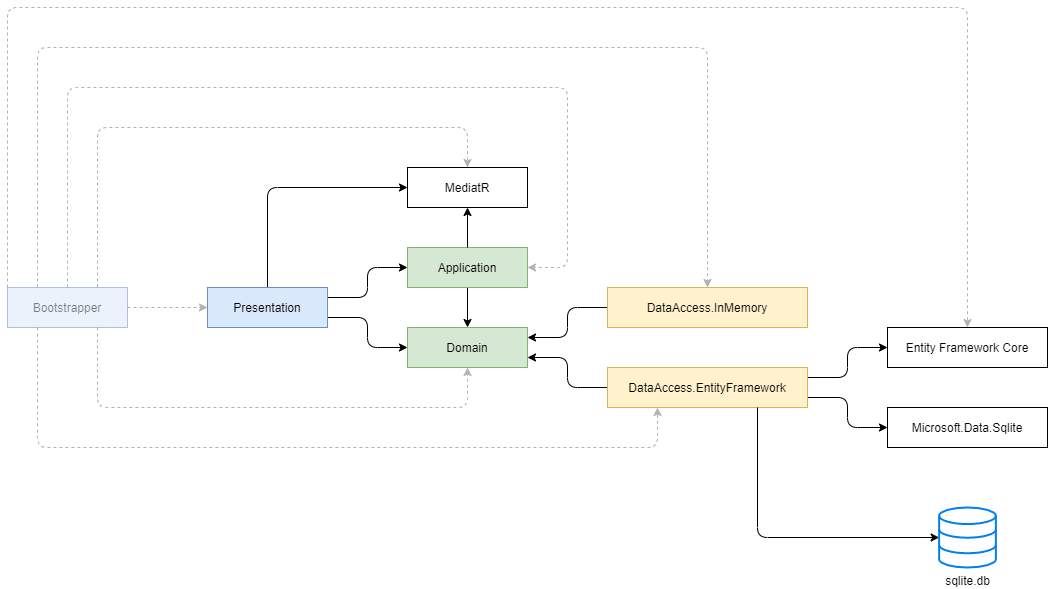

The diagram above was exported from draw.io. Its source (the exported page's mxGraphModel, read from the mxfile embedded in the PNG):
<mxGraphModel dx="1689" dy="1123" grid="1" gridSize="10" guides="1" tooltips="1" connect="1" arrows="1" fold="1" page="1" pageScale="1" pageWidth="1169" pageHeight="827" math="0" shadow="0">
  <root>
    <mxCell id="0" />
    <mxCell id="1" parent="0" />
    <mxCell id="5iN5kLhqKnCoEIPKjivF-9" style="edgeStyle=orthogonalEdgeStyle;rounded=1;sketch=0;orthogonalLoop=1;jettySize=auto;html=1;exitX=1;exitY=0.25;exitDx=0;exitDy=0;entryX=0;entryY=0.5;entryDx=0;entryDy=0;shadow=0;" parent="1" source="5iN5kLhqKnCoEIPKjivF-1" target="5iN5kLhqKnCoEIPKjivF-2" edge="1">
      <mxGeometry relative="1" as="geometry" />
    </mxCell>
    <mxCell id="5iN5kLhqKnCoEIPKjivF-10" style="edgeStyle=orthogonalEdgeStyle;rounded=1;sketch=0;orthogonalLoop=1;jettySize=auto;html=1;exitX=1;exitY=0.75;exitDx=0;exitDy=0;entryX=0;entryY=0.5;entryDx=0;entryDy=0;shadow=0;" parent="1" source="5iN5kLhqKnCoEIPKjivF-1" target="5iN5kLhqKnCoEIPKjivF-3" edge="1">
      <mxGeometry relative="1" as="geometry" />
    </mxCell>
    <mxCell id="5iN5kLhqKnCoEIPKjivF-11" style="edgeStyle=orthogonalEdgeStyle;rounded=1;sketch=0;orthogonalLoop=1;jettySize=auto;html=1;exitX=0.25;exitY=0;exitDx=0;exitDy=0;entryX=0.5;entryY=0;entryDx=0;entryDy=0;shadow=0;dashed=1;fillColor=#f5f5f5;textOpacity=50;strokeColor=#B3B3B3;" parent="1" source="AzATBVWpum_IaIbNurTi-1" target="5iN5kLhqKnCoEIPKjivF-4" edge="1">
      <mxGeometry relative="1" as="geometry">
        <Array as="points">
          <mxPoint x="110" y="160" />
          <mxPoint x="780" y="160" />
        </Array>
      </mxGeometry>
    </mxCell>
    <mxCell id="5iN5kLhqKnCoEIPKjivF-12" style="edgeStyle=orthogonalEdgeStyle;rounded=1;sketch=0;orthogonalLoop=1;jettySize=auto;html=1;exitX=0.25;exitY=1;exitDx=0;exitDy=0;entryX=0.25;entryY=1;entryDx=0;entryDy=0;shadow=0;dashed=1;fillColor=#f5f5f5;textOpacity=50;strokeColor=#B3B3B3;" parent="1" source="AzATBVWpum_IaIbNurTi-1" target="5iN5kLhqKnCoEIPKjivF-5" edge="1">
      <mxGeometry relative="1" as="geometry">
        <Array as="points">
          <mxPoint x="110" y="560" />
          <mxPoint x="730" y="560" />
        </Array>
      </mxGeometry>
    </mxCell>
    <mxCell id="qfzLPYUrWFJK-Y0YzrRG-16" style="edgeStyle=orthogonalEdgeStyle;rounded=1;orthogonalLoop=1;jettySize=auto;html=1;exitX=0.5;exitY=0;exitDx=0;exitDy=0;entryX=0;entryY=0.5;entryDx=0;entryDy=0;" parent="1" source="5iN5kLhqKnCoEIPKjivF-1" target="qfzLPYUrWFJK-Y0YzrRG-12" edge="1">
      <mxGeometry relative="1" as="geometry" />
    </mxCell>
    <mxCell id="5iN5kLhqKnCoEIPKjivF-1" value="Presentation" style="rounded=0;whiteSpace=wrap;html=1;fillColor=#dae8fc;strokeColor=#6c8ebf;" parent="1" vertex="1">
      <mxGeometry x="280" y="400" width="120" height="40" as="geometry" />
    </mxCell>
    <mxCell id="5iN5kLhqKnCoEIPKjivF-8" style="edgeStyle=orthogonalEdgeStyle;rounded=1;sketch=0;orthogonalLoop=1;jettySize=auto;html=1;exitX=0.5;exitY=1;exitDx=0;exitDy=0;entryX=0.5;entryY=0;entryDx=0;entryDy=0;shadow=0;" parent="1" source="5iN5kLhqKnCoEIPKjivF-2" target="5iN5kLhqKnCoEIPKjivF-3" edge="1">
      <mxGeometry relative="1" as="geometry" />
    </mxCell>
    <mxCell id="5iN5kLhqKnCoEIPKjivF-2" value="Application" style="rounded=0;whiteSpace=wrap;html=1;fillColor=#d5e8d4;strokeColor=#82b366;" parent="1" vertex="1">
      <mxGeometry x="480" y="360" width="120" height="40" as="geometry" />
    </mxCell>
    <mxCell id="qfzLPYUrWFJK-Y0YzrRG-13" style="edgeStyle=orthogonalEdgeStyle;rounded=1;orthogonalLoop=1;jettySize=auto;html=1;exitX=0.5;exitY=0;exitDx=0;exitDy=0;entryX=0.5;entryY=1;entryDx=0;entryDy=0;" parent="1" source="5iN5kLhqKnCoEIPKjivF-2" target="qfzLPYUrWFJK-Y0YzrRG-12" edge="1">
      <mxGeometry relative="1" as="geometry" />
    </mxCell>
    <mxCell id="5iN5kLhqKnCoEIPKjivF-3" value="Domain" style="rounded=0;whiteSpace=wrap;html=1;fillColor=#d5e8d4;strokeColor=#82b366;" parent="1" vertex="1">
      <mxGeometry x="480" y="440" width="120" height="40" as="geometry" />
    </mxCell>
    <mxCell id="5iN5kLhqKnCoEIPKjivF-6" style="edgeStyle=orthogonalEdgeStyle;orthogonalLoop=1;jettySize=auto;html=1;exitX=0;exitY=0.5;exitDx=0;exitDy=0;entryX=1;entryY=0.25;entryDx=0;entryDy=0;rounded=1;" parent="1" source="5iN5kLhqKnCoEIPKjivF-4" target="5iN5kLhqKnCoEIPKjivF-3" edge="1">
      <mxGeometry relative="1" as="geometry" />
    </mxCell>
    <mxCell id="5iN5kLhqKnCoEIPKjivF-4" value="DataAccess.InMemory" style="rounded=0;whiteSpace=wrap;html=1;fillColor=#fff2cc;strokeColor=#d6b656;" parent="1" vertex="1">
      <mxGeometry x="680" y="400" width="200" height="40" as="geometry" />
    </mxCell>
    <mxCell id="5iN5kLhqKnCoEIPKjivF-7" style="edgeStyle=orthogonalEdgeStyle;rounded=1;orthogonalLoop=1;jettySize=auto;html=1;exitX=0;exitY=0.5;exitDx=0;exitDy=0;entryX=1;entryY=0.75;entryDx=0;entryDy=0;sketch=0;shadow=0;" parent="1" source="5iN5kLhqKnCoEIPKjivF-5" target="5iN5kLhqKnCoEIPKjivF-3" edge="1">
      <mxGeometry relative="1" as="geometry" />
    </mxCell>
    <mxCell id="qfzLPYUrWFJK-Y0YzrRG-2" style="edgeStyle=orthogonalEdgeStyle;rounded=1;orthogonalLoop=1;jettySize=auto;html=1;exitX=1;exitY=0.25;exitDx=0;exitDy=0;entryX=0;entryY=0.5;entryDx=0;entryDy=0;" parent="1" source="5iN5kLhqKnCoEIPKjivF-5" target="qfzLPYUrWFJK-Y0YzrRG-1" edge="1">
      <mxGeometry relative="1" as="geometry" />
    </mxCell>
    <mxCell id="qfzLPYUrWFJK-Y0YzrRG-15" style="edgeStyle=orthogonalEdgeStyle;rounded=1;orthogonalLoop=1;jettySize=auto;html=1;exitX=1;exitY=0.75;exitDx=0;exitDy=0;entryX=0;entryY=0.5;entryDx=0;entryDy=0;" parent="1" source="5iN5kLhqKnCoEIPKjivF-5" target="qfzLPYUrWFJK-Y0YzrRG-14" edge="1">
      <mxGeometry relative="1" as="geometry" />
    </mxCell>
    <mxCell id="5iN5kLhqKnCoEIPKjivF-5" value="DataAccess.EntityFramework" style="rounded=0;whiteSpace=wrap;html=1;fillColor=#fff2cc;strokeColor=#d6b656;" parent="1" vertex="1">
      <mxGeometry x="680" y="480" width="200" height="40" as="geometry" />
    </mxCell>
    <mxCell id="qfzLPYUrWFJK-Y0YzrRG-11" style="edgeStyle=orthogonalEdgeStyle;rounded=1;orthogonalLoop=1;jettySize=auto;html=1;exitX=0.75;exitY=1;exitDx=0;exitDy=0;" parent="1" source="5iN5kLhqKnCoEIPKjivF-5" target="qfzLPYUrWFJK-Y0YzrRG-8" edge="1">
      <mxGeometry relative="1" as="geometry">
        <Array as="points">
          <mxPoint x="830" y="650" />
        </Array>
      </mxGeometry>
    </mxCell>
    <mxCell id="qfzLPYUrWFJK-Y0YzrRG-1" value="Entity Framework Core" style="rounded=0;whiteSpace=wrap;html=1;" parent="1" vertex="1">
      <mxGeometry x="960" y="440" width="160" height="40" as="geometry" />
    </mxCell>
    <mxCell id="qfzLPYUrWFJK-Y0YzrRG-8" value="sqlite.db" style="html=1;verticalLabelPosition=bottom;align=center;labelBackgroundColor=#ffffff;verticalAlign=top;strokeWidth=2;strokeColor=#0080F0;shadow=0;dashed=0;shape=mxgraph.ios7.icons.data;" parent="1" vertex="1">
      <mxGeometry x="1011.6299999999999" y="620" width="56.74" height="60" as="geometry" />
    </mxCell>
    <mxCell id="qfzLPYUrWFJK-Y0YzrRG-12" value="MediatR" style="rounded=0;whiteSpace=wrap;html=1;" parent="1" vertex="1">
      <mxGeometry x="480" y="280" width="120" height="40" as="geometry" />
    </mxCell>
    <mxCell id="qfzLPYUrWFJK-Y0YzrRG-14" value="Microsoft.Data.Sqlite" style="rounded=0;whiteSpace=wrap;html=1;" parent="1" vertex="1">
      <mxGeometry x="960" y="520" width="160" height="40" as="geometry" />
    </mxCell>
    <mxCell id="AzATBVWpum_IaIbNurTi-2" style="edgeStyle=orthogonalEdgeStyle;rounded=1;orthogonalLoop=1;jettySize=auto;html=1;exitX=1;exitY=0.5;exitDx=0;exitDy=0;entryX=0;entryY=0.5;entryDx=0;entryDy=0;dashed=1;fillColor=#f5f5f5;textOpacity=50;strokeColor=#B3B3B3;" parent="1" source="AzATBVWpum_IaIbNurTi-1" target="5iN5kLhqKnCoEIPKjivF-1" edge="1">
      <mxGeometry relative="1" as="geometry" />
    </mxCell>
    <mxCell id="AzATBVWpum_IaIbNurTi-3" style="edgeStyle=orthogonalEdgeStyle;rounded=1;orthogonalLoop=1;jettySize=auto;html=1;exitX=0.75;exitY=1;exitDx=0;exitDy=0;entryX=0.5;entryY=1;entryDx=0;entryDy=0;dashed=1;fillColor=#f5f5f5;textOpacity=50;strokeColor=#B3B3B3;" parent="1" source="AzATBVWpum_IaIbNurTi-1" target="5iN5kLhqKnCoEIPKjivF-3" edge="1">
      <mxGeometry relative="1" as="geometry">
        <Array as="points">
          <mxPoint x="170" y="520" />
          <mxPoint x="540" y="520" />
        </Array>
      </mxGeometry>
    </mxCell>
    <mxCell id="AzATBVWpum_IaIbNurTi-7" style="edgeStyle=orthogonalEdgeStyle;rounded=1;orthogonalLoop=1;jettySize=auto;html=1;exitX=0.75;exitY=0;exitDx=0;exitDy=0;entryX=0.5;entryY=0;entryDx=0;entryDy=0;dashed=1;fillColor=#f5f5f5;strokeColor=#B3B3B3;" parent="1" source="AzATBVWpum_IaIbNurTi-1" target="qfzLPYUrWFJK-Y0YzrRG-12" edge="1">
      <mxGeometry relative="1" as="geometry">
        <Array as="points">
          <mxPoint x="170" y="240" />
          <mxPoint x="540" y="240" />
        </Array>
      </mxGeometry>
    </mxCell>
    <mxCell id="AzATBVWpum_IaIbNurTi-8" style="edgeStyle=orthogonalEdgeStyle;rounded=1;orthogonalLoop=1;jettySize=auto;html=1;exitX=0;exitY=0;exitDx=0;exitDy=0;entryX=0.5;entryY=0;entryDx=0;entryDy=0;dashed=1;fillColor=#f5f5f5;strokeColor=#B3B3B3;" parent="1" source="AzATBVWpum_IaIbNurTi-1" target="qfzLPYUrWFJK-Y0YzrRG-1" edge="1">
      <mxGeometry relative="1" as="geometry">
        <Array as="points">
          <mxPoint x="80" y="120" />
          <mxPoint x="1040" y="120" />
        </Array>
      </mxGeometry>
    </mxCell>
    <mxCell id="3U5wZS0BjJUhOyzgHTpL-1" style="edgeStyle=orthogonalEdgeStyle;rounded=1;orthogonalLoop=1;jettySize=auto;html=1;exitX=0.5;exitY=0;exitDx=0;exitDy=0;entryX=1;entryY=0.5;entryDx=0;entryDy=0;dashed=1;strokeColor=#B3B3B3;" parent="1" source="AzATBVWpum_IaIbNurTi-1" target="5iN5kLhqKnCoEIPKjivF-2" edge="1">
      <mxGeometry relative="1" as="geometry">
        <Array as="points">
          <mxPoint x="140" y="200" />
          <mxPoint x="640" y="200" />
          <mxPoint x="640" y="380" />
        </Array>
      </mxGeometry>
    </mxCell>
    <mxCell id="AzATBVWpum_IaIbNurTi-1" value="Bootstrapper" style="rounded=0;whiteSpace=wrap;html=1;fillColor=#dae8fc;strokeColor=#6c8ebf;opacity=50;textOpacity=50;" parent="1" vertex="1">
      <mxGeometry x="80" y="400" width="120" height="40" as="geometry" />
    </mxCell>
  </root>
</mxGraphModel>